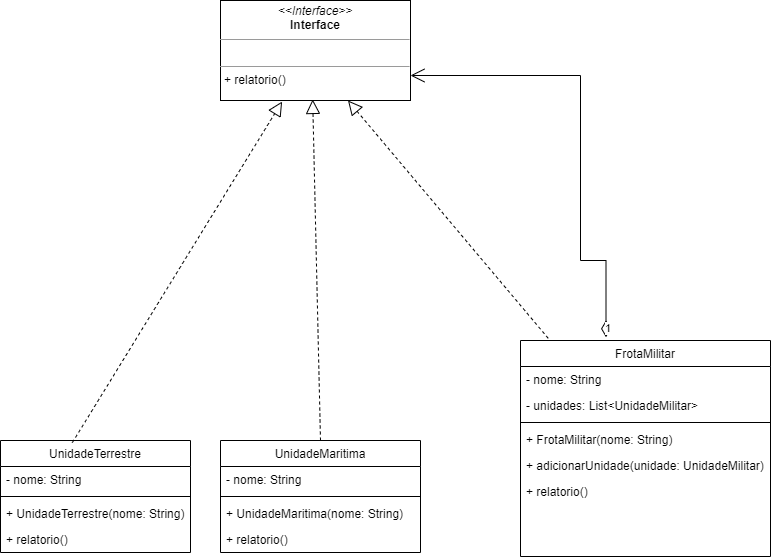

The diagram above was exported from draw.io. Its source (the exported page's mxGraphModel, read from the mxfile embedded in the PNG):
<mxGraphModel dx="1696" dy="460" grid="1" gridSize="10" guides="1" tooltips="1" connect="1" arrows="1" fold="1" page="1" pageScale="1" pageWidth="827" pageHeight="1169" math="0" shadow="0">
  <root>
    <mxCell id="WIyWlLk6GJQsqaUBKTNV-0" />
    <mxCell id="WIyWlLk6GJQsqaUBKTNV-1" parent="WIyWlLk6GJQsqaUBKTNV-0" />
    <mxCell id="zkfFHV4jXpPFQw0GAbJ--6" value="UnidadeTerrestre" style="swimlane;fontStyle=0;align=center;verticalAlign=top;childLayout=stackLayout;horizontal=1;startSize=26;horizontalStack=0;resizeParent=1;resizeLast=0;collapsible=1;marginBottom=0;rounded=0;shadow=0;strokeWidth=1;" parent="WIyWlLk6GJQsqaUBKTNV-1" vertex="1">
      <mxGeometry x="-90" y="500" width="190" height="112" as="geometry">
        <mxRectangle x="130" y="380" width="160" height="26" as="alternateBounds" />
      </mxGeometry>
    </mxCell>
    <mxCell id="zkfFHV4jXpPFQw0GAbJ--7" value=" - nome: String" style="text;align=left;verticalAlign=top;spacingLeft=4;spacingRight=4;overflow=hidden;rotatable=0;points=[[0,0.5],[1,0.5]];portConstraint=eastwest;" parent="zkfFHV4jXpPFQw0GAbJ--6" vertex="1">
      <mxGeometry y="26" width="190" height="26" as="geometry" />
    </mxCell>
    <mxCell id="zkfFHV4jXpPFQw0GAbJ--9" value="" style="line;html=1;strokeWidth=1;align=left;verticalAlign=middle;spacingTop=-1;spacingLeft=3;spacingRight=3;rotatable=0;labelPosition=right;points=[];portConstraint=eastwest;" parent="zkfFHV4jXpPFQw0GAbJ--6" vertex="1">
      <mxGeometry y="52" width="190" height="8" as="geometry" />
    </mxCell>
    <mxCell id="zkfFHV4jXpPFQw0GAbJ--14" value="+ UnidadeTerrestre(nome: String)" style="text;align=left;verticalAlign=top;spacingLeft=4;spacingRight=4;overflow=hidden;rotatable=0;points=[[0,0.5],[1,0.5]];portConstraint=eastwest;" parent="zkfFHV4jXpPFQw0GAbJ--6" vertex="1">
      <mxGeometry y="60" width="190" height="26" as="geometry" />
    </mxCell>
    <mxCell id="zkfFHV4jXpPFQw0GAbJ--11" value="+ relatorio()" style="text;align=left;verticalAlign=top;spacingLeft=4;spacingRight=4;overflow=hidden;rotatable=0;points=[[0,0.5],[1,0.5]];portConstraint=eastwest;" parent="zkfFHV4jXpPFQw0GAbJ--6" vertex="1">
      <mxGeometry y="86" width="190" height="26" as="geometry" />
    </mxCell>
    <mxCell id="zkfFHV4jXpPFQw0GAbJ--13" value="UnidadeMaritima " style="swimlane;fontStyle=0;align=center;verticalAlign=top;childLayout=stackLayout;horizontal=1;startSize=26;horizontalStack=0;resizeParent=1;resizeLast=0;collapsible=1;marginBottom=0;rounded=0;shadow=0;strokeWidth=1;" parent="WIyWlLk6GJQsqaUBKTNV-1" vertex="1">
      <mxGeometry x="130" y="500" width="200" height="112" as="geometry">
        <mxRectangle x="340" y="380" width="170" height="26" as="alternateBounds" />
      </mxGeometry>
    </mxCell>
    <mxCell id="TXXtWM8jrWyYuFGFVVTG-2" value=" - nome: String" style="text;align=left;verticalAlign=top;spacingLeft=4;spacingRight=4;overflow=hidden;rotatable=0;points=[[0,0.5],[1,0.5]];portConstraint=eastwest;" parent="zkfFHV4jXpPFQw0GAbJ--13" vertex="1">
      <mxGeometry y="26" width="200" height="26" as="geometry" />
    </mxCell>
    <mxCell id="zkfFHV4jXpPFQw0GAbJ--15" value="" style="line;html=1;strokeWidth=1;align=left;verticalAlign=middle;spacingTop=-1;spacingLeft=3;spacingRight=3;rotatable=0;labelPosition=right;points=[];portConstraint=eastwest;" parent="zkfFHV4jXpPFQw0GAbJ--13" vertex="1">
      <mxGeometry y="52" width="200" height="8" as="geometry" />
    </mxCell>
    <mxCell id="TXXtWM8jrWyYuFGFVVTG-1" value=" + UnidadeMaritima(nome: String)" style="text;align=left;verticalAlign=top;spacingLeft=4;spacingRight=4;overflow=hidden;rotatable=0;points=[[0,0.5],[1,0.5]];portConstraint=eastwest;" parent="zkfFHV4jXpPFQw0GAbJ--13" vertex="1">
      <mxGeometry y="60" width="200" height="26" as="geometry" />
    </mxCell>
    <mxCell id="TXXtWM8jrWyYuFGFVVTG-3" value="+ relatorio()" style="text;align=left;verticalAlign=top;spacingLeft=4;spacingRight=4;overflow=hidden;rotatable=0;points=[[0,0.5],[1,0.5]];portConstraint=eastwest;" parent="zkfFHV4jXpPFQw0GAbJ--13" vertex="1">
      <mxGeometry y="86" width="200" height="26" as="geometry" />
    </mxCell>
    <mxCell id="zkfFHV4jXpPFQw0GAbJ--17" value="FrotaMilitar" style="swimlane;fontStyle=0;align=center;verticalAlign=top;childLayout=stackLayout;horizontal=1;startSize=26;horizontalStack=0;resizeParent=1;resizeLast=0;collapsible=1;marginBottom=0;rounded=0;shadow=0;strokeWidth=1;" parent="WIyWlLk6GJQsqaUBKTNV-1" vertex="1">
      <mxGeometry x="430" y="400" width="250" height="216" as="geometry">
        <mxRectangle x="550" y="140" width="160" height="26" as="alternateBounds" />
      </mxGeometry>
    </mxCell>
    <mxCell id="zkfFHV4jXpPFQw0GAbJ--18" value="- nome: String&#10;&#10;" style="text;align=left;verticalAlign=top;spacingLeft=4;spacingRight=4;overflow=hidden;rotatable=0;points=[[0,0.5],[1,0.5]];portConstraint=eastwest;" parent="zkfFHV4jXpPFQw0GAbJ--17" vertex="1">
      <mxGeometry y="26" width="250" height="26" as="geometry" />
    </mxCell>
    <mxCell id="zkfFHV4jXpPFQw0GAbJ--19" value=" - unidades: List&lt;UnidadeMilitar&gt;" style="text;align=left;verticalAlign=top;spacingLeft=4;spacingRight=4;overflow=hidden;rotatable=0;points=[[0,0.5],[1,0.5]];portConstraint=eastwest;rounded=0;shadow=0;html=0;" parent="zkfFHV4jXpPFQw0GAbJ--17" vertex="1">
      <mxGeometry y="52" width="250" height="26" as="geometry" />
    </mxCell>
    <mxCell id="zkfFHV4jXpPFQw0GAbJ--23" value="" style="line;html=1;strokeWidth=1;align=left;verticalAlign=middle;spacingTop=-1;spacingLeft=3;spacingRight=3;rotatable=0;labelPosition=right;points=[];portConstraint=eastwest;" parent="zkfFHV4jXpPFQw0GAbJ--17" vertex="1">
      <mxGeometry y="78" width="250" height="8" as="geometry" />
    </mxCell>
    <mxCell id="zkfFHV4jXpPFQw0GAbJ--24" value="+ FrotaMilitar(nome: String)" style="text;align=left;verticalAlign=top;spacingLeft=4;spacingRight=4;overflow=hidden;rotatable=0;points=[[0,0.5],[1,0.5]];portConstraint=eastwest;" parent="zkfFHV4jXpPFQw0GAbJ--17" vertex="1">
      <mxGeometry y="86" width="250" height="26" as="geometry" />
    </mxCell>
    <mxCell id="zkfFHV4jXpPFQw0GAbJ--25" value="+ adicionarUnidade(unidade: UnidadeMilitar)" style="text;align=left;verticalAlign=top;spacingLeft=4;spacingRight=4;overflow=hidden;rotatable=0;points=[[0,0.5],[1,0.5]];portConstraint=eastwest;" parent="zkfFHV4jXpPFQw0GAbJ--17" vertex="1">
      <mxGeometry y="112" width="250" height="26" as="geometry" />
    </mxCell>
    <mxCell id="TXXtWM8jrWyYuFGFVVTG-6" value="+ relatorio()" style="text;align=left;verticalAlign=top;spacingLeft=4;spacingRight=4;overflow=hidden;rotatable=0;points=[[0,0.5],[1,0.5]];portConstraint=eastwest;" parent="zkfFHV4jXpPFQw0GAbJ--17" vertex="1">
      <mxGeometry y="138" width="250" height="26" as="geometry" />
    </mxCell>
    <mxCell id="Ykop9h192OBfzGWqUyFZ-0" value="1" style="endArrow=open;html=1;endSize=12;startArrow=diamondThin;startSize=14;startFill=0;edgeStyle=orthogonalEdgeStyle;align=left;verticalAlign=bottom;rounded=0;exitX=0.342;exitY=-0.015;exitDx=0;exitDy=0;exitPerimeter=0;entryX=1;entryY=0.75;entryDx=0;entryDy=0;" edge="1" parent="WIyWlLk6GJQsqaUBKTNV-1" source="zkfFHV4jXpPFQw0GAbJ--17" target="Ykop9h192OBfzGWqUyFZ-5">
      <mxGeometry x="-1" y="3" relative="1" as="geometry">
        <mxPoint x="360" y="220" as="sourcePoint" />
        <mxPoint x="380" y="130" as="targetPoint" />
        <Array as="points">
          <mxPoint x="515" y="320" />
          <mxPoint x="490" y="320" />
          <mxPoint x="490" y="135" />
        </Array>
      </mxGeometry>
    </mxCell>
    <mxCell id="Ykop9h192OBfzGWqUyFZ-2" value="" style="endArrow=block;dashed=1;endFill=0;endSize=12;html=1;rounded=0;exitX=0.111;exitY=-0.01;exitDx=0;exitDy=0;exitPerimeter=0;entryX=0.75;entryY=1;entryDx=0;entryDy=0;" edge="1" parent="WIyWlLk6GJQsqaUBKTNV-1" source="zkfFHV4jXpPFQw0GAbJ--17">
      <mxGeometry width="160" relative="1" as="geometry">
        <mxPoint x="300" y="320" as="sourcePoint" />
        <mxPoint x="257.5" y="160" as="targetPoint" />
      </mxGeometry>
    </mxCell>
    <mxCell id="Ykop9h192OBfzGWqUyFZ-3" value="" style="endArrow=block;dashed=1;endFill=0;endSize=12;html=1;rounded=0;exitX=0.378;exitY=0.019;exitDx=0;exitDy=0;exitPerimeter=0;entryX=0.151;entryY=1.021;entryDx=0;entryDy=0;entryPerimeter=0;" edge="1" parent="WIyWlLk6GJQsqaUBKTNV-1" source="zkfFHV4jXpPFQw0GAbJ--6">
      <mxGeometry width="160" relative="1" as="geometry">
        <mxPoint x="-40" y="420" as="sourcePoint" />
        <mxPoint x="191.6099999999999" y="161.04999999999995" as="targetPoint" />
      </mxGeometry>
    </mxCell>
    <mxCell id="Ykop9h192OBfzGWqUyFZ-4" value="" style="endArrow=block;dashed=1;endFill=0;endSize=12;html=1;rounded=0;exitX=0.5;exitY=0;exitDx=0;exitDy=0;entryX=0.429;entryY=0.979;entryDx=0;entryDy=0;entryPerimeter=0;" edge="1" parent="WIyWlLk6GJQsqaUBKTNV-1" source="zkfFHV4jXpPFQw0GAbJ--13">
      <mxGeometry width="160" relative="1" as="geometry">
        <mxPoint x="175" y="330" as="sourcePoint" />
        <mxPoint x="222.18999999999983" y="158.95000000000005" as="targetPoint" />
      </mxGeometry>
    </mxCell>
    <mxCell id="Ykop9h192OBfzGWqUyFZ-5" value="&lt;p style=&quot;margin:0px;margin-top:4px;text-align:center;&quot;&gt;&lt;i&gt;&amp;lt;&amp;lt;Interface&amp;gt;&amp;gt;&lt;/i&gt;&lt;br&gt;&lt;b&gt;Interface&lt;/b&gt;&lt;/p&gt;&lt;hr size=&quot;1&quot;&gt;&lt;p style=&quot;margin:0px;margin-left:4px;&quot;&gt;&lt;br&gt;&lt;/p&gt;&lt;hr size=&quot;1&quot;&gt;&lt;p style=&quot;margin:0px;margin-left:4px;&quot;&gt;+ relatorio()&lt;br&gt;&lt;/p&gt;" style="verticalAlign=top;align=left;overflow=fill;fontSize=12;fontFamily=Helvetica;html=1;whiteSpace=wrap;" vertex="1" parent="WIyWlLk6GJQsqaUBKTNV-1">
      <mxGeometry x="130" y="60" width="190" height="100" as="geometry" />
    </mxCell>
  </root>
</mxGraphModel>